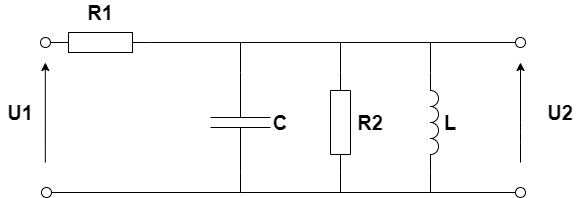

The diagram above was exported from draw.io. Its source (the exported page's mxGraphModel, read from the mxfile embedded in the PNG):
<mxGraphModel dx="2932" dy="1136" grid="1" gridSize="3" guides="1" tooltips="1" connect="1" arrows="1" fold="1" page="1" pageScale="1" pageWidth="1654" pageHeight="2336" math="0" shadow="0">
  <root>
    <mxCell id="0" />
    <mxCell id="1" parent="0" />
    <mxCell id="BVjQ5I89AJRRtclcLP7Z-7" style="edgeStyle=orthogonalEdgeStyle;rounded=0;orthogonalLoop=1;jettySize=auto;html=1;entryX=0;entryY=0.5;entryDx=0;entryDy=0;entryPerimeter=0;endArrow=none;endFill=0;" parent="1" source="BVjQ5I89AJRRtclcLP7Z-2" target="BVjQ5I89AJRRtclcLP7Z-4" edge="1">
      <mxGeometry relative="1" as="geometry" />
    </mxCell>
    <mxCell id="BVjQ5I89AJRRtclcLP7Z-2" value="" style="pointerEvents=1;verticalLabelPosition=bottom;shadow=0;dashed=0;align=center;html=1;verticalAlign=top;shape=mxgraph.electrical.resistors.resistor_1;" parent="1" vertex="1">
      <mxGeometry x="-840" y="430" width="100" height="20" as="geometry" />
    </mxCell>
    <mxCell id="BVjQ5I89AJRRtclcLP7Z-8" style="edgeStyle=orthogonalEdgeStyle;rounded=0;orthogonalLoop=1;jettySize=auto;html=1;exitX=0;exitY=0.5;exitDx=0;exitDy=0;exitPerimeter=0;endArrow=none;endFill=0;" parent="1" source="BVjQ5I89AJRRtclcLP7Z-3" edge="1">
      <mxGeometry relative="1" as="geometry">
        <mxPoint x="-650" y="440" as="targetPoint" />
        <Array as="points">
          <mxPoint x="-550" y="440" />
        </Array>
      </mxGeometry>
    </mxCell>
    <mxCell id="BVjQ5I89AJRRtclcLP7Z-11" style="edgeStyle=orthogonalEdgeStyle;rounded=0;orthogonalLoop=1;jettySize=auto;html=1;exitX=1;exitY=0.5;exitDx=0;exitDy=0;exitPerimeter=0;endArrow=none;endFill=0;" parent="1" source="BVjQ5I89AJRRtclcLP7Z-3" edge="1">
      <mxGeometry relative="1" as="geometry">
        <mxPoint x="-550" y="590" as="targetPoint" />
      </mxGeometry>
    </mxCell>
    <mxCell id="BVjQ5I89AJRRtclcLP7Z-3" value="" style="pointerEvents=1;verticalLabelPosition=bottom;shadow=0;dashed=0;align=center;html=1;verticalAlign=top;shape=mxgraph.electrical.resistors.resistor_1;direction=south;" parent="1" vertex="1">
      <mxGeometry x="-560" y="470" width="20" height="100" as="geometry" />
    </mxCell>
    <mxCell id="BVjQ5I89AJRRtclcLP7Z-10" style="edgeStyle=orthogonalEdgeStyle;rounded=0;orthogonalLoop=1;jettySize=auto;html=1;exitX=1;exitY=0.5;exitDx=0;exitDy=0;exitPerimeter=0;entryX=1;entryY=1;entryDx=0;entryDy=0;entryPerimeter=0;endArrow=none;endFill=0;" parent="1" source="BVjQ5I89AJRRtclcLP7Z-4" target="BVjQ5I89AJRRtclcLP7Z-5" edge="1">
      <mxGeometry relative="1" as="geometry">
        <Array as="points">
          <mxPoint x="-650" y="590" />
          <mxPoint x="-460" y="590" />
        </Array>
      </mxGeometry>
    </mxCell>
    <mxCell id="BVjQ5I89AJRRtclcLP7Z-4" value="" style="pointerEvents=1;verticalLabelPosition=bottom;shadow=0;dashed=0;align=center;html=1;verticalAlign=top;shape=mxgraph.electrical.capacitors.capacitor_1;direction=south;" parent="1" vertex="1">
      <mxGeometry x="-680" y="470" width="60" height="100" as="geometry" />
    </mxCell>
    <mxCell id="BVjQ5I89AJRRtclcLP7Z-9" style="edgeStyle=orthogonalEdgeStyle;rounded=0;orthogonalLoop=1;jettySize=auto;html=1;exitX=0;exitY=1;exitDx=0;exitDy=0;exitPerimeter=0;endArrow=none;endFill=0;" parent="1" source="BVjQ5I89AJRRtclcLP7Z-5" edge="1">
      <mxGeometry relative="1" as="geometry">
        <mxPoint x="-550" y="440" as="targetPoint" />
        <Array as="points">
          <mxPoint x="-460" y="440" />
        </Array>
      </mxGeometry>
    </mxCell>
    <mxCell id="BVjQ5I89AJRRtclcLP7Z-5" value="" style="pointerEvents=1;verticalLabelPosition=bottom;shadow=0;dashed=0;align=center;html=1;verticalAlign=top;shape=mxgraph.electrical.inductors.inductor_3;direction=south;" parent="1" vertex="1">
      <mxGeometry x="-460" y="470" width="8" height="100" as="geometry" />
    </mxCell>
    <mxCell id="BVjQ5I89AJRRtclcLP7Z-12" value="" style="endArrow=classic;html=1;" parent="1" edge="1">
      <mxGeometry width="50" height="50" relative="1" as="geometry">
        <mxPoint x="-845.17" y="560" as="sourcePoint" />
        <mxPoint x="-845.17" y="460" as="targetPoint" />
        <Array as="points">
          <mxPoint x="-845.17" y="530" />
        </Array>
      </mxGeometry>
    </mxCell>
    <mxCell id="BVjQ5I89AJRRtclcLP7Z-13" value="" style="endArrow=none;html=1;" parent="1" edge="1">
      <mxGeometry width="50" height="50" relative="1" as="geometry">
        <mxPoint x="-840" y="590" as="sourcePoint" />
        <mxPoint x="-650" y="590" as="targetPoint" />
      </mxGeometry>
    </mxCell>
    <mxCell id="BVjQ5I89AJRRtclcLP7Z-14" value="" style="endArrow=none;html=1;" parent="1" edge="1">
      <mxGeometry width="50" height="50" relative="1" as="geometry">
        <mxPoint x="-460" y="440" as="sourcePoint" />
        <mxPoint x="-370" y="440" as="targetPoint" />
      </mxGeometry>
    </mxCell>
    <mxCell id="BVjQ5I89AJRRtclcLP7Z-15" value="" style="endArrow=none;html=1;" parent="1" edge="1" source="2Q6JBxW0wrQesMSIco8Q-5">
      <mxGeometry width="50" height="50" relative="1" as="geometry">
        <mxPoint x="-460" y="590" as="sourcePoint" />
        <mxPoint x="-370" y="590" as="targetPoint" />
      </mxGeometry>
    </mxCell>
    <mxCell id="BVjQ5I89AJRRtclcLP7Z-17" value="" style="endArrow=classic;html=1;" parent="1" edge="1">
      <mxGeometry width="50" height="50" relative="1" as="geometry">
        <mxPoint x="-370" y="560" as="sourcePoint" />
        <mxPoint x="-370" y="460" as="targetPoint" />
        <Array as="points">
          <mxPoint x="-370" y="530" />
        </Array>
      </mxGeometry>
    </mxCell>
    <mxCell id="BVjQ5I89AJRRtclcLP7Z-18" value="&lt;font style=&quot;font-size: 20px&quot;&gt;&lt;b&gt;U1&lt;/b&gt;&lt;/font&gt;" style="text;html=1;strokeColor=none;fillColor=none;align=center;verticalAlign=middle;whiteSpace=wrap;rounded=0;" parent="1" vertex="1">
      <mxGeometry x="-890" y="500" width="40" height="20" as="geometry" />
    </mxCell>
    <mxCell id="BVjQ5I89AJRRtclcLP7Z-19" value="&lt;font style=&quot;font-size: 20px&quot;&gt;&lt;b&gt;U2&lt;/b&gt;&lt;/font&gt;" style="text;html=1;strokeColor=none;fillColor=none;align=center;verticalAlign=middle;whiteSpace=wrap;rounded=0;" parent="1" vertex="1">
      <mxGeometry x="-350" y="500" width="40" height="20" as="geometry" />
    </mxCell>
    <mxCell id="BVjQ5I89AJRRtclcLP7Z-20" value="&lt;font style=&quot;font-size: 20px&quot;&gt;&lt;b&gt;R1&lt;/b&gt;&lt;/font&gt;" style="text;html=1;strokeColor=none;fillColor=none;align=center;verticalAlign=middle;whiteSpace=wrap;rounded=0;" parent="1" vertex="1">
      <mxGeometry x="-810" y="400" width="40" height="20" as="geometry" />
    </mxCell>
    <mxCell id="BVjQ5I89AJRRtclcLP7Z-22" value="&lt;font style=&quot;font-size: 20px&quot;&gt;&lt;b&gt;R2&lt;/b&gt;&lt;/font&gt;" style="text;html=1;strokeColor=none;fillColor=none;align=center;verticalAlign=middle;whiteSpace=wrap;rounded=0;" parent="1" vertex="1">
      <mxGeometry x="-540" y="510" width="40" height="20" as="geometry" />
    </mxCell>
    <mxCell id="BVjQ5I89AJRRtclcLP7Z-23" value="&lt;font style=&quot;font-size: 20px&quot;&gt;&lt;b&gt;C&lt;/b&gt;&lt;/font&gt;" style="text;html=1;strokeColor=none;fillColor=none;align=center;verticalAlign=middle;whiteSpace=wrap;rounded=0;" parent="1" vertex="1">
      <mxGeometry x="-630" y="510" width="40" height="20" as="geometry" />
    </mxCell>
    <mxCell id="BVjQ5I89AJRRtclcLP7Z-24" value="&lt;font style=&quot;font-size: 20px&quot;&gt;&lt;b&gt;L&lt;/b&gt;&lt;/font&gt;" style="text;html=1;strokeColor=none;fillColor=none;align=center;verticalAlign=middle;whiteSpace=wrap;rounded=0;" parent="1" vertex="1">
      <mxGeometry x="-460" y="510" width="40" height="20" as="geometry" />
    </mxCell>
    <mxCell id="2Q6JBxW0wrQesMSIco8Q-1" value="" style="ellipse;whiteSpace=wrap;html=1;aspect=fixed;" vertex="1" parent="1">
      <mxGeometry x="-850" y="435" width="10" height="10" as="geometry" />
    </mxCell>
    <mxCell id="2Q6JBxW0wrQesMSIco8Q-2" value="" style="ellipse;whiteSpace=wrap;html=1;aspect=fixed;" vertex="1" parent="1">
      <mxGeometry x="-849" y="585" width="10" height="10" as="geometry" />
    </mxCell>
    <mxCell id="2Q6JBxW0wrQesMSIco8Q-5" value="" style="ellipse;whiteSpace=wrap;html=1;aspect=fixed;" vertex="1" parent="1">
      <mxGeometry x="-375" y="585" width="10" height="10" as="geometry" />
    </mxCell>
    <mxCell id="2Q6JBxW0wrQesMSIco8Q-7" value="" style="endArrow=none;html=1;" edge="1" parent="1" target="2Q6JBxW0wrQesMSIco8Q-5">
      <mxGeometry width="50" height="50" relative="1" as="geometry">
        <mxPoint x="-460" y="590" as="sourcePoint" />
        <mxPoint x="-370" y="590" as="targetPoint" />
      </mxGeometry>
    </mxCell>
    <mxCell id="2Q6JBxW0wrQesMSIco8Q-8" value="" style="ellipse;whiteSpace=wrap;html=1;aspect=fixed;" vertex="1" parent="1">
      <mxGeometry x="-375" y="435" width="10" height="10" as="geometry" />
    </mxCell>
  </root>
</mxGraphModel>